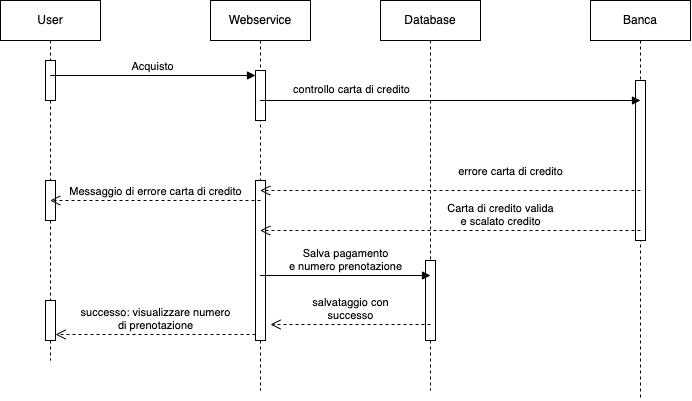

The diagram above was exported from draw.io. Its source (the exported page's mxGraphModel, read from the mxfile embedded in the PNG):
<mxGraphModel dx="905" dy="679" grid="1" gridSize="10" guides="1" tooltips="1" connect="1" arrows="1" fold="1" page="1" pageScale="1" pageWidth="827" pageHeight="1169" math="0" shadow="0">
  <root>
    <mxCell id="0" />
    <mxCell id="1" parent="0" />
    <mxCell id="oXJtf28xgN39in3EccgU-4" value="User" style="shape=umlLifeline;perimeter=lifelinePerimeter;whiteSpace=wrap;html=1;container=1;dropTarget=0;collapsible=0;recursiveResize=0;outlineConnect=0;portConstraint=eastwest;newEdgeStyle={&quot;curved&quot;:0,&quot;rounded&quot;:0};" vertex="1" parent="1">
      <mxGeometry x="80" y="40" width="100" height="360" as="geometry" />
    </mxCell>
    <mxCell id="oXJtf28xgN39in3EccgU-14" value="" style="html=1;points=[[0,0,0,0,5],[0,1,0,0,-5],[1,0,0,0,5],[1,1,0,0,-5]];perimeter=orthogonalPerimeter;outlineConnect=0;targetShapes=umlLifeline;portConstraint=eastwest;newEdgeStyle={&quot;curved&quot;:0,&quot;rounded&quot;:0};" vertex="1" parent="oXJtf28xgN39in3EccgU-4">
      <mxGeometry x="45" y="60" width="10" height="40" as="geometry" />
    </mxCell>
    <mxCell id="oXJtf28xgN39in3EccgU-29" value="" style="html=1;points=[[0,0,0,0,5],[0,1,0,0,-5],[1,0,0,0,5],[1,1,0,0,-5]];perimeter=orthogonalPerimeter;outlineConnect=0;targetShapes=umlLifeline;portConstraint=eastwest;newEdgeStyle={&quot;curved&quot;:0,&quot;rounded&quot;:0};" vertex="1" parent="oXJtf28xgN39in3EccgU-4">
      <mxGeometry x="45" y="180" width="10" height="40" as="geometry" />
    </mxCell>
    <mxCell id="oXJtf28xgN39in3EccgU-36" value="" style="html=1;points=[[0,0,0,0,5],[0,1,0,0,-5],[1,0,0,0,5],[1,1,0,0,-5]];perimeter=orthogonalPerimeter;outlineConnect=0;targetShapes=umlLifeline;portConstraint=eastwest;newEdgeStyle={&quot;curved&quot;:0,&quot;rounded&quot;:0};" vertex="1" parent="oXJtf28xgN39in3EccgU-4">
      <mxGeometry x="45" y="300" width="10" height="40" as="geometry" />
    </mxCell>
    <mxCell id="oXJtf28xgN39in3EccgU-6" value="Webservice" style="shape=umlLifeline;perimeter=lifelinePerimeter;whiteSpace=wrap;html=1;container=1;dropTarget=0;collapsible=0;recursiveResize=0;outlineConnect=0;portConstraint=eastwest;newEdgeStyle={&quot;curved&quot;:0,&quot;rounded&quot;:0};" vertex="1" parent="1">
      <mxGeometry x="290" y="40" width="100" height="390" as="geometry" />
    </mxCell>
    <mxCell id="oXJtf28xgN39in3EccgU-17" value="" style="html=1;points=[[0,0,0,0,5],[0,1,0,0,-5],[1,0,0,0,5],[1,1,0,0,-5]];perimeter=orthogonalPerimeter;outlineConnect=0;targetShapes=umlLifeline;portConstraint=eastwest;newEdgeStyle={&quot;curved&quot;:0,&quot;rounded&quot;:0};" vertex="1" parent="oXJtf28xgN39in3EccgU-6">
      <mxGeometry x="45" y="70" width="10" height="50" as="geometry" />
    </mxCell>
    <mxCell id="oXJtf28xgN39in3EccgU-27" value="" style="html=1;points=[[0,0,0,0,5],[0,1,0,0,-5],[1,0,0,0,5],[1,1,0,0,-5]];perimeter=orthogonalPerimeter;outlineConnect=0;targetShapes=umlLifeline;portConstraint=eastwest;newEdgeStyle={&quot;curved&quot;:0,&quot;rounded&quot;:0};" vertex="1" parent="oXJtf28xgN39in3EccgU-6">
      <mxGeometry x="45" y="180" width="10" height="160" as="geometry" />
    </mxCell>
    <mxCell id="oXJtf28xgN39in3EccgU-7" value="Banca" style="shape=umlLifeline;perimeter=lifelinePerimeter;whiteSpace=wrap;html=1;container=1;dropTarget=0;collapsible=0;recursiveResize=0;outlineConnect=0;portConstraint=eastwest;newEdgeStyle={&quot;curved&quot;:0,&quot;rounded&quot;:0};" vertex="1" parent="1">
      <mxGeometry x="670" y="40" width="100" height="400" as="geometry" />
    </mxCell>
    <mxCell id="oXJtf28xgN39in3EccgU-19" value="" style="html=1;points=[[0,0,0,0,5],[0,1,0,0,-5],[1,0,0,0,5],[1,1,0,0,-5]];perimeter=orthogonalPerimeter;outlineConnect=0;targetShapes=umlLifeline;portConstraint=eastwest;newEdgeStyle={&quot;curved&quot;:0,&quot;rounded&quot;:0};" vertex="1" parent="oXJtf28xgN39in3EccgU-7">
      <mxGeometry x="45" y="80" width="10" height="160" as="geometry" />
    </mxCell>
    <mxCell id="oXJtf28xgN39in3EccgU-12" value="Acquisto" style="html=1;verticalAlign=bottom;endArrow=block;curved=0;rounded=0;entryX=0;entryY=0;entryDx=0;entryDy=5;entryPerimeter=0;" edge="1" target="oXJtf28xgN39in3EccgU-17" parent="1" source="oXJtf28xgN39in3EccgU-4">
      <mxGeometry relative="1" as="geometry">
        <mxPoint x="150" y="125" as="sourcePoint" />
        <mxPoint x="265" y="125" as="targetPoint" />
      </mxGeometry>
    </mxCell>
    <mxCell id="oXJtf28xgN39in3EccgU-15" value="Database" style="shape=umlLifeline;perimeter=lifelinePerimeter;whiteSpace=wrap;html=1;container=1;dropTarget=0;collapsible=0;recursiveResize=0;outlineConnect=0;portConstraint=eastwest;newEdgeStyle={&quot;curved&quot;:0,&quot;rounded&quot;:0};" vertex="1" parent="1">
      <mxGeometry x="460" y="40" width="100" height="390" as="geometry" />
    </mxCell>
    <mxCell id="oXJtf28xgN39in3EccgU-32" value="" style="html=1;points=[[0,0,0,0,5],[0,1,0,0,-5],[1,0,0,0,5],[1,1,0,0,-5]];perimeter=orthogonalPerimeter;outlineConnect=0;targetShapes=umlLifeline;portConstraint=eastwest;newEdgeStyle={&quot;curved&quot;:0,&quot;rounded&quot;:0};" vertex="1" parent="oXJtf28xgN39in3EccgU-15">
      <mxGeometry x="45" y="260" width="10" height="80" as="geometry" />
    </mxCell>
    <mxCell id="oXJtf28xgN39in3EccgU-18" value="controllo carta di credito" style="html=1;verticalAlign=bottom;endArrow=block;curved=0;rounded=0;" edge="1" parent="1" source="oXJtf28xgN39in3EccgU-6">
      <mxGeometry x="-0.5165" y="2" relative="1" as="geometry">
        <mxPoint x="413.5" y="143" as="sourcePoint" />
        <mxPoint x="720" y="140" as="targetPoint" />
        <mxPoint as="offset" />
      </mxGeometry>
    </mxCell>
    <mxCell id="oXJtf28xgN39in3EccgU-26" value="errore carta di credito" style="html=1;verticalAlign=bottom;endArrow=open;dashed=1;endSize=8;curved=0;rounded=0;" edge="1" parent="1" target="oXJtf28xgN39in3EccgU-6">
      <mxGeometry x="-0.3164" y="-10" relative="1" as="geometry">
        <mxPoint x="720" y="230" as="sourcePoint" />
        <mxPoint x="569.6666666666667" y="230" as="targetPoint" />
        <mxPoint as="offset" />
      </mxGeometry>
    </mxCell>
    <mxCell id="oXJtf28xgN39in3EccgU-30" value="Messaggio di errore carta di credito" style="html=1;verticalAlign=bottom;endArrow=open;dashed=1;endSize=8;curved=0;rounded=0;" edge="1" parent="1" target="oXJtf28xgN39in3EccgU-4">
      <mxGeometry relative="1" as="geometry">
        <mxPoint x="340" y="240" as="sourcePoint" />
        <mxPoint x="260" y="240" as="targetPoint" />
      </mxGeometry>
    </mxCell>
    <mxCell id="oXJtf28xgN39in3EccgU-31" value="Carta di credito valida&lt;br&gt;e scalato credito" style="html=1;verticalAlign=bottom;endArrow=open;dashed=1;endSize=8;curved=0;rounded=0;" edge="1" parent="1">
      <mxGeometry x="-0.2638" relative="1" as="geometry">
        <mxPoint x="720" y="270" as="sourcePoint" />
        <mxPoint x="339.66666666666674" y="270" as="targetPoint" />
        <mxPoint as="offset" />
      </mxGeometry>
    </mxCell>
    <mxCell id="oXJtf28xgN39in3EccgU-33" value="Salva pagamento&lt;br&gt;e numero prenotazione" style="html=1;verticalAlign=bottom;endArrow=block;curved=0;rounded=0;" edge="1" parent="1">
      <mxGeometry relative="1" as="geometry">
        <mxPoint x="339.66666666666674" y="315" as="sourcePoint" />
        <mxPoint x="510" y="315" as="targetPoint" />
      </mxGeometry>
    </mxCell>
    <mxCell id="oXJtf28xgN39in3EccgU-34" value="salvataggio con&lt;br&gt;successo" style="html=1;verticalAlign=bottom;endArrow=open;dashed=1;endSize=8;curved=0;rounded=0;" edge="1" parent="1">
      <mxGeometry relative="1" as="geometry">
        <mxPoint x="510" y="364" as="sourcePoint" />
        <mxPoint x="350" y="364" as="targetPoint" />
      </mxGeometry>
    </mxCell>
    <mxCell id="oXJtf28xgN39in3EccgU-35" value="successo: visualizzare numero&lt;br&gt;di prenotazione" style="html=1;verticalAlign=bottom;endArrow=open;dashed=1;endSize=8;curved=0;rounded=0;" edge="1" parent="1">
      <mxGeometry relative="1" as="geometry">
        <mxPoint x="335" y="374" as="sourcePoint" />
        <mxPoint x="135" y="374" as="targetPoint" />
      </mxGeometry>
    </mxCell>
  </root>
</mxGraphModel>